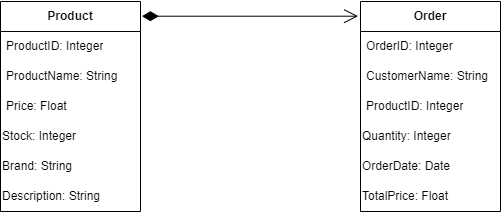

The diagram above was exported from draw.io. Its source (the exported page's mxGraphModel, read from the mxfile embedded in the PNG):
<mxGraphModel dx="1736" dy="543" grid="1" gridSize="10" guides="1" tooltips="1" connect="1" arrows="1" fold="1" page="1" pageScale="1" pageWidth="827" pageHeight="1169" math="0" shadow="0">
  <root>
    <mxCell id="0" />
    <mxCell id="1" parent="0" />
    <mxCell id="2" value="&lt;b&gt; Product &lt;/b&gt;" style="swimlane;fontStyle=0;childLayout=stackLayout;horizontal=1;startSize=30;horizontalStack=0;resizeParent=1;resizeParentMax=0;resizeLast=0;collapsible=1;marginBottom=0;whiteSpace=wrap;html=1;" vertex="1" parent="1">
      <mxGeometry x="2480" y="1770" width="140" height="210" as="geometry" />
    </mxCell>
    <mxCell id="3" value="&lt;span&gt;&lt;span&gt;ProductID: Integer&lt;/span&gt;&lt;/span&gt;" style="text;strokeColor=none;fillColor=none;align=left;verticalAlign=middle;spacingLeft=4;spacingRight=4;overflow=hidden;points=[[0,0.5],[1,0.5]];portConstraint=eastwest;rotatable=0;whiteSpace=wrap;html=1;fontStyle=0" vertex="1" parent="2">
      <mxGeometry y="30" width="140" height="30" as="geometry" />
    </mxCell>
    <mxCell id="4" value="ProductName: String  " style="text;strokeColor=none;fillColor=none;align=left;verticalAlign=middle;spacingLeft=4;spacingRight=4;overflow=hidden;points=[[0,0.5],[1,0.5]];portConstraint=eastwest;rotatable=0;whiteSpace=wrap;html=1;" vertex="1" parent="2">
      <mxGeometry y="60" width="140" height="30" as="geometry" />
    </mxCell>
    <mxCell id="5" value="Price: Float " style="text;strokeColor=none;fillColor=none;align=left;verticalAlign=middle;spacingLeft=4;spacingRight=4;overflow=hidden;points=[[0,0.5],[1,0.5]];portConstraint=eastwest;rotatable=0;whiteSpace=wrap;html=1;" vertex="1" parent="2">
      <mxGeometry y="90" width="140" height="30" as="geometry" />
    </mxCell>
    <mxCell id="6" value="Stock: Integer  " style="text;html=1;align=left;verticalAlign=middle;whiteSpace=wrap;rounded=0;" vertex="1" parent="2">
      <mxGeometry y="120" width="140" height="30" as="geometry" />
    </mxCell>
    <mxCell id="7" value="Brand: String" style="text;html=1;align=left;verticalAlign=middle;whiteSpace=wrap;rounded=0;" vertex="1" parent="2">
      <mxGeometry y="150" width="140" height="30" as="geometry" />
    </mxCell>
    <mxCell id="8" value="Description: String " style="text;html=1;align=left;verticalAlign=middle;whiteSpace=wrap;rounded=0;" vertex="1" parent="2">
      <mxGeometry y="180" width="140" height="30" as="geometry" />
    </mxCell>
    <mxCell id="9" value="&lt;b&gt;   Order&lt;/b&gt;" style="swimlane;fontStyle=0;childLayout=stackLayout;horizontal=1;startSize=30;horizontalStack=0;resizeParent=1;resizeParentMax=0;resizeLast=0;collapsible=1;marginBottom=0;whiteSpace=wrap;html=1;" vertex="1" parent="1">
      <mxGeometry x="2840" y="1770" width="140" height="210" as="geometry" />
    </mxCell>
    <mxCell id="10" value="&lt;span&gt;&lt;span&gt;OrderID: Integer  &lt;/span&gt;&lt;/span&gt;" style="text;strokeColor=none;fillColor=none;align=left;verticalAlign=middle;spacingLeft=4;spacingRight=4;overflow=hidden;points=[[0,0.5],[1,0.5]];portConstraint=eastwest;rotatable=0;whiteSpace=wrap;html=1;fontStyle=0" vertex="1" parent="9">
      <mxGeometry y="30" width="140" height="30" as="geometry" />
    </mxCell>
    <mxCell id="11" value="CustomerName: String" style="text;strokeColor=none;fillColor=none;align=left;verticalAlign=middle;spacingLeft=4;spacingRight=4;overflow=hidden;points=[[0,0.5],[1,0.5]];portConstraint=eastwest;rotatable=0;whiteSpace=wrap;html=1;" vertex="1" parent="9">
      <mxGeometry y="60" width="140" height="30" as="geometry" />
    </mxCell>
    <mxCell id="12" value="ProductID: Integer" style="text;strokeColor=none;fillColor=none;align=left;verticalAlign=middle;spacingLeft=4;spacingRight=4;overflow=hidden;points=[[0,0.5],[1,0.5]];portConstraint=eastwest;rotatable=0;whiteSpace=wrap;html=1;" vertex="1" parent="9">
      <mxGeometry y="90" width="140" height="30" as="geometry" />
    </mxCell>
    <mxCell id="13" value="Quantity: Integer" style="text;html=1;align=left;verticalAlign=middle;whiteSpace=wrap;rounded=0;" vertex="1" parent="9">
      <mxGeometry y="120" width="140" height="30" as="geometry" />
    </mxCell>
    <mxCell id="14" value="OrderDate: Date" style="text;html=1;align=left;verticalAlign=middle;whiteSpace=wrap;rounded=0;" vertex="1" parent="9">
      <mxGeometry y="150" width="140" height="30" as="geometry" />
    </mxCell>
    <mxCell id="15" value="TotalPrice: Float" style="text;html=1;align=left;verticalAlign=middle;whiteSpace=wrap;rounded=0;" vertex="1" parent="9">
      <mxGeometry y="180" width="140" height="30" as="geometry" />
    </mxCell>
    <mxCell id="16" value="" style="endArrow=open;html=1;endSize=12;startArrow=diamondThin;startSize=14;startFill=1;align=left;verticalAlign=bottom;rounded=0;exitX=1.01;exitY=0.07;exitDx=0;exitDy=0;exitPerimeter=0;entryX=-0.017;entryY=0.07;entryDx=0;entryDy=0;entryPerimeter=0;" edge="1" source="2" target="9" parent="1">
      <mxGeometry x="-1" y="3" relative="1" as="geometry">
        <mxPoint x="2650" y="1860" as="sourcePoint" />
        <mxPoint x="2790" y="1861" as="targetPoint" />
      </mxGeometry>
    </mxCell>
  </root>
</mxGraphModel>